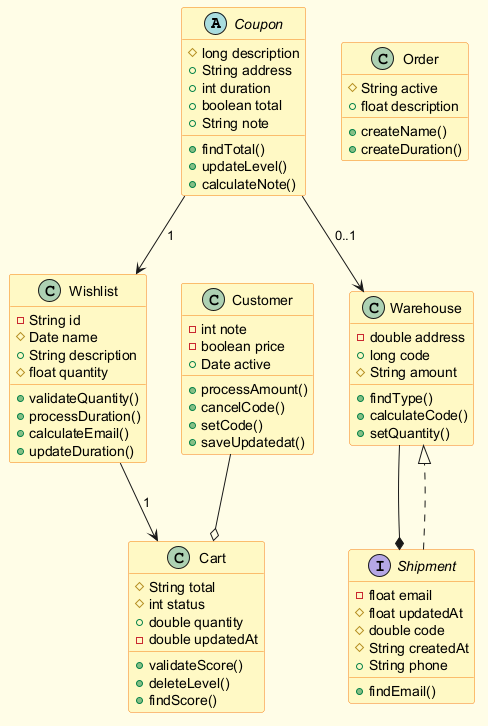

The diagram above was rendered by PlantUML. Its source (embedded in the PNG):
@startuml
skinparam backgroundColor #FFFDE7
skinparam classBackgroundColor #FFF9C4
skinparam classBorderColor #F57F17
abstract class Coupon {
  #long description
  +String address
  +int duration
  +boolean total
  +String note
  +findTotal()
  +updateLevel()
  +calculateNote()
}
interface Shipment {
  -float email
  #float updatedAt
  #double code
  #String createdAt
  +String phone
  +findEmail()
}
class Cart {
  #String total
  #int status
  +double quantity
  -double updatedAt
  +validateScore()
  +deleteLevel()
  +findScore()
}
class Wishlist {
  -String id
  #Date name
  +String description
  #float quantity
  +validateQuantity()
  +processDuration()
  +calculateEmail()
  +updateDuration()
}
class Warehouse {
  -double address
  +long code
  #String amount
  +findType()
  +calculateCode()
  +setQuantity()
}
class Customer {
  -int note
  -boolean price
  +Date active
  +processAmount()
  +cancelCode()
  +setCode()
  +saveUpdatedat()
}
class Order {
  #String active
  +float description
  +createName()
  +createDuration()
}
Shipment ..|> Warehouse
Wishlist --> Cart : "1"
Coupon --> Warehouse : "0..1"
Warehouse --* Shipment
Coupon --> Wishlist : "1"
Customer --o Cart
@enduml